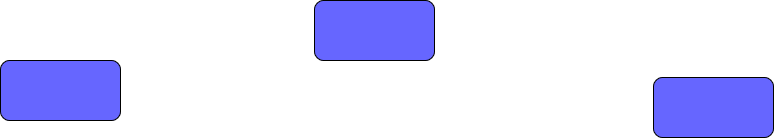

The diagram above was exported from draw.io. Its source (the exported page's mxGraphModel, read from the mxfile embedded in the PNG):
<mxGraphModel dx="1038" dy="575" grid="0" gridSize="10" guides="1" tooltips="1" connect="1" arrows="1" fold="1" page="0" pageScale="1" pageWidth="1169" pageHeight="827" math="0" shadow="0">
  <root>
    <mxCell id="0" />
    <mxCell id="1" parent="0" />
    <mxCell id="M1LVa_1aU8sbr65hVgKk-1" value="" style="rounded=1;whiteSpace=wrap;html=1;fillColor=#6666FF;" vertex="1" parent="1">
      <mxGeometry x="410" y="210" width="120" height="60" as="geometry" />
    </mxCell>
    <mxCell id="M1LVa_1aU8sbr65hVgKk-2" value="" style="rounded=1;whiteSpace=wrap;html=1;fillColor=#6666FF;" vertex="1" parent="1">
      <mxGeometry x="96" y="270" width="120" height="60" as="geometry" />
    </mxCell>
    <mxCell id="M1LVa_1aU8sbr65hVgKk-3" value="" style="rounded=1;whiteSpace=wrap;html=1;fillColor=#6666FF;" vertex="1" parent="1">
      <mxGeometry x="749" y="287" width="120" height="60" as="geometry" />
    </mxCell>
  </root>
</mxGraphModel>